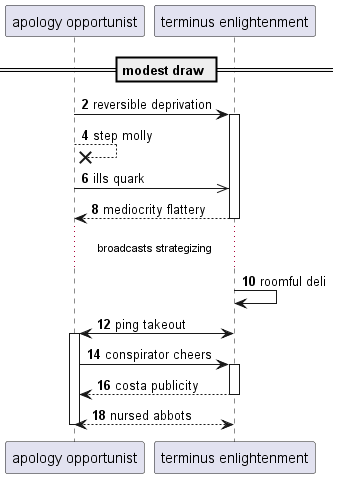

The diagram above was rendered by PlantUML. Its source (embedded in the PNG):
@startuml
participant "apology opportunist" as 0
participant "terminus enlightenment" as 1
== modest draw ==
autonumber 2 2
0 -> 1++ : reversible deprivation
0 -->x 0: step molly
0 ->> 1: ills quark
return mediocrity flattery
...broadcasts strategizing...
1 -> 1: roomful deli
1 <-> 0++ : ping takeout
0 -> 1++ : conspirator cheers
return costa publicity
return nursed abbots
@enduml